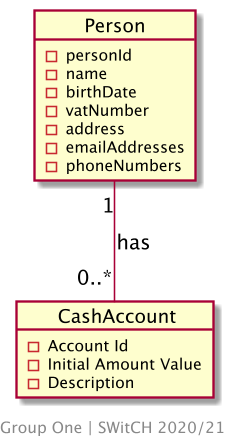

The diagram above was rendered by PlantUML. Its source (embedded in the PNG):
@startuml US170_DM
skinparam backgroundColor transparent
skinparam Dpi 150
center footer
    Group One | SWitCH 2020/21
end footer
hide empty members

object Person {
- personId
- name
- birthDate
- vatNumber
- address
- emailAddresses
- phoneNumbers
  }

object CashAccount {
  - Account Id
  - Initial Amount Value
  - Description
}
Person "1" -- "0..*" CashAccount : has
@enduml